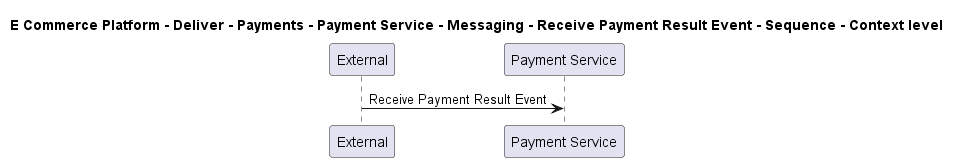

The diagram above was rendered by PlantUML. Its source (embedded in the PNG):
@startuml

title E Commerce Platform - Deliver - Payments - Payment Service - Messaging - Receive Payment Result Event - Sequence - Context level

participant "External" as C4InterFlow.SoftwareSystems.ExternalSystem
participant "Payment Service" as ECommercePlatform.Deliver.Payments.SoftwareSystems.PaymentService

C4InterFlow.SoftwareSystems.ExternalSystem -> ECommercePlatform.Deliver.Payments.SoftwareSystems.PaymentService : Receive Payment Result Event


@enduml